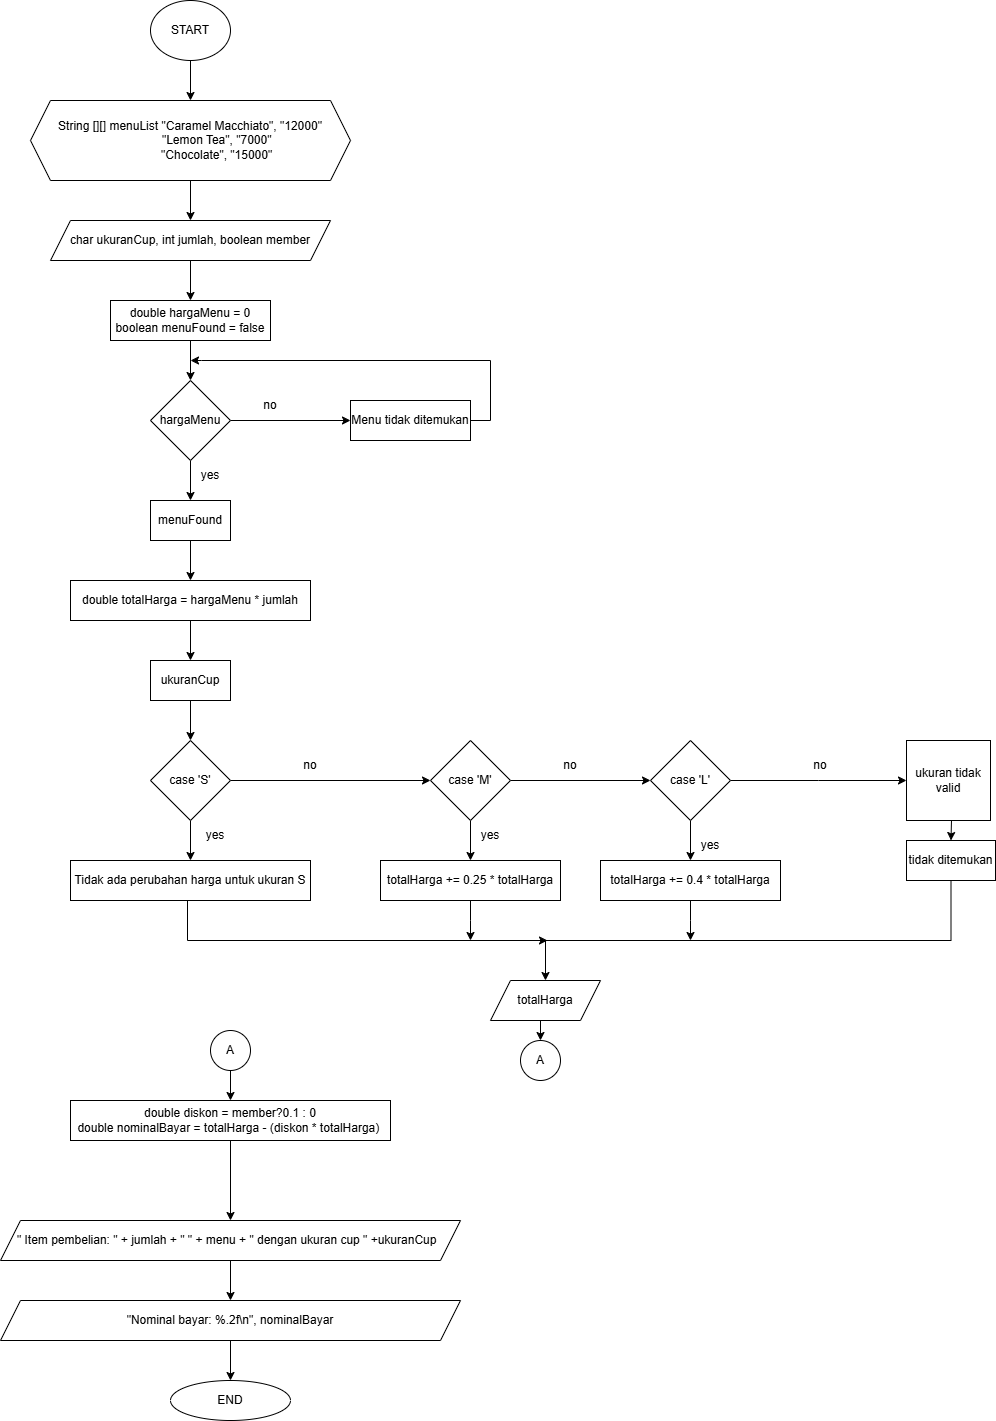

The diagram above was exported from draw.io. Its source (the exported page's mxGraphModel, read from the mxfile embedded in the PNG):
<mxGraphModel dx="1290" dy="522" grid="1" gridSize="10" guides="1" tooltips="1" connect="1" arrows="1" fold="1" page="1" pageScale="1" pageWidth="850" pageHeight="1100" math="0" shadow="0">
  <root>
    <mxCell id="0" />
    <mxCell id="1" parent="0" />
    <mxCell id="-OU_AdrNqfzp4zx9Bvkf-20" style="edgeStyle=orthogonalEdgeStyle;rounded=0;orthogonalLoop=1;jettySize=auto;html=1;exitX=0.5;exitY=1;exitDx=0;exitDy=0;entryX=0.5;entryY=0;entryDx=0;entryDy=0;" parent="1" source="-OU_AdrNqfzp4zx9Bvkf-1" target="-OU_AdrNqfzp4zx9Bvkf-2" edge="1">
      <mxGeometry relative="1" as="geometry" />
    </mxCell>
    <mxCell id="-OU_AdrNqfzp4zx9Bvkf-1" value="START" style="ellipse;whiteSpace=wrap;html=1;" parent="1" vertex="1">
      <mxGeometry x="360" y="20" width="80" height="60" as="geometry" />
    </mxCell>
    <mxCell id="-OU_AdrNqfzp4zx9Bvkf-21" style="edgeStyle=orthogonalEdgeStyle;rounded=0;orthogonalLoop=1;jettySize=auto;html=1;exitX=0.5;exitY=1;exitDx=0;exitDy=0;entryX=0.5;entryY=0;entryDx=0;entryDy=0;" parent="1" source="-OU_AdrNqfzp4zx9Bvkf-2" target="-OU_AdrNqfzp4zx9Bvkf-3" edge="1">
      <mxGeometry relative="1" as="geometry" />
    </mxCell>
    <mxCell id="-OU_AdrNqfzp4zx9Bvkf-2" value="String [][] menuList &quot;Caramel Macchiato&quot;, &quot;12000&quot;&lt;div&gt;&lt;span style=&quot;white-space: pre;&quot;&gt;&#09;&lt;/span&gt;&lt;span style=&quot;white-space: pre;&quot;&gt;&#09;&lt;/span&gt;&quot;Lemon Tea&quot;, &quot;7000&quot;&lt;/div&gt;&lt;div&gt;&lt;span style=&quot;white-space: pre;&quot;&gt;&#09;&lt;/span&gt;&lt;span style=&quot;white-space: pre;&quot;&gt;&#09;&lt;/span&gt;&quot;Chocolate&quot;, &quot;15000&quot;&lt;/div&gt;" style="shape=hexagon;perimeter=hexagonPerimeter2;whiteSpace=wrap;html=1;fixedSize=1;" parent="1" vertex="1">
      <mxGeometry x="240" y="120" width="320" height="80" as="geometry" />
    </mxCell>
    <mxCell id="-OU_AdrNqfzp4zx9Bvkf-22" style="edgeStyle=orthogonalEdgeStyle;rounded=0;orthogonalLoop=1;jettySize=auto;html=1;exitX=0.5;exitY=1;exitDx=0;exitDy=0;entryX=0.5;entryY=0;entryDx=0;entryDy=0;" parent="1" source="-OU_AdrNqfzp4zx9Bvkf-3" target="-OU_AdrNqfzp4zx9Bvkf-4" edge="1">
      <mxGeometry relative="1" as="geometry" />
    </mxCell>
    <mxCell id="-OU_AdrNqfzp4zx9Bvkf-3" value="char ukuranCup, int jumlah, boolean member" style="shape=parallelogram;perimeter=parallelogramPerimeter;whiteSpace=wrap;html=1;fixedSize=1;" parent="1" vertex="1">
      <mxGeometry x="260" y="240" width="280" height="40" as="geometry" />
    </mxCell>
    <mxCell id="-OU_AdrNqfzp4zx9Bvkf-23" style="edgeStyle=orthogonalEdgeStyle;rounded=0;orthogonalLoop=1;jettySize=auto;html=1;exitX=0.5;exitY=1;exitDx=0;exitDy=0;entryX=0.5;entryY=0;entryDx=0;entryDy=0;" parent="1" source="-OU_AdrNqfzp4zx9Bvkf-4" target="-OU_AdrNqfzp4zx9Bvkf-6" edge="1">
      <mxGeometry relative="1" as="geometry" />
    </mxCell>
    <mxCell id="-OU_AdrNqfzp4zx9Bvkf-4" value="double hargaMenu = 0&lt;div&gt;boolean menuFound = false&lt;/div&gt;" style="rounded=0;whiteSpace=wrap;html=1;" parent="1" vertex="1">
      <mxGeometry x="320" y="320" width="160" height="40" as="geometry" />
    </mxCell>
    <mxCell id="-OU_AdrNqfzp4zx9Bvkf-24" style="edgeStyle=orthogonalEdgeStyle;rounded=0;orthogonalLoop=1;jettySize=auto;html=1;exitX=0.5;exitY=1;exitDx=0;exitDy=0;entryX=0.5;entryY=0;entryDx=0;entryDy=0;" parent="1" source="-OU_AdrNqfzp4zx9Bvkf-6" target="-OU_AdrNqfzp4zx9Bvkf-7" edge="1">
      <mxGeometry relative="1" as="geometry" />
    </mxCell>
    <mxCell id="-OU_AdrNqfzp4zx9Bvkf-25" style="edgeStyle=orthogonalEdgeStyle;rounded=0;orthogonalLoop=1;jettySize=auto;html=1;exitX=1;exitY=0.5;exitDx=0;exitDy=0;entryX=0;entryY=0.5;entryDx=0;entryDy=0;" parent="1" source="-OU_AdrNqfzp4zx9Bvkf-6" target="-OU_AdrNqfzp4zx9Bvkf-19" edge="1">
      <mxGeometry relative="1" as="geometry" />
    </mxCell>
    <mxCell id="-OU_AdrNqfzp4zx9Bvkf-6" value="hargaMenu" style="rhombus;whiteSpace=wrap;html=1;" parent="1" vertex="1">
      <mxGeometry x="360" y="400" width="80" height="80" as="geometry" />
    </mxCell>
    <mxCell id="-OU_AdrNqfzp4zx9Bvkf-26" style="edgeStyle=orthogonalEdgeStyle;rounded=0;orthogonalLoop=1;jettySize=auto;html=1;exitX=0.5;exitY=1;exitDx=0;exitDy=0;entryX=0.5;entryY=0;entryDx=0;entryDy=0;" parent="1" source="-OU_AdrNqfzp4zx9Bvkf-7" target="-OU_AdrNqfzp4zx9Bvkf-8" edge="1">
      <mxGeometry relative="1" as="geometry" />
    </mxCell>
    <mxCell id="-OU_AdrNqfzp4zx9Bvkf-7" value="menuFound" style="rounded=0;whiteSpace=wrap;html=1;" parent="1" vertex="1">
      <mxGeometry x="360" y="520" width="80" height="40" as="geometry" />
    </mxCell>
    <mxCell id="-OU_AdrNqfzp4zx9Bvkf-27" style="edgeStyle=orthogonalEdgeStyle;rounded=0;orthogonalLoop=1;jettySize=auto;html=1;exitX=0.5;exitY=1;exitDx=0;exitDy=0;entryX=0.5;entryY=0;entryDx=0;entryDy=0;" parent="1" source="-OU_AdrNqfzp4zx9Bvkf-8" target="-OU_AdrNqfzp4zx9Bvkf-9" edge="1">
      <mxGeometry relative="1" as="geometry" />
    </mxCell>
    <mxCell id="-OU_AdrNqfzp4zx9Bvkf-8" value="double totalHarga = hargaMenu * jumlah" style="rounded=0;whiteSpace=wrap;html=1;" parent="1" vertex="1">
      <mxGeometry x="280" y="600" width="240" height="40" as="geometry" />
    </mxCell>
    <mxCell id="-OU_AdrNqfzp4zx9Bvkf-28" style="edgeStyle=orthogonalEdgeStyle;rounded=0;orthogonalLoop=1;jettySize=auto;html=1;exitX=0.5;exitY=1;exitDx=0;exitDy=0;entryX=0.5;entryY=0;entryDx=0;entryDy=0;" parent="1" source="-OU_AdrNqfzp4zx9Bvkf-9" target="-OU_AdrNqfzp4zx9Bvkf-10" edge="1">
      <mxGeometry relative="1" as="geometry" />
    </mxCell>
    <mxCell id="-OU_AdrNqfzp4zx9Bvkf-9" value="ukuranCup" style="rounded=0;whiteSpace=wrap;html=1;" parent="1" vertex="1">
      <mxGeometry x="360" y="680" width="80" height="40" as="geometry" />
    </mxCell>
    <mxCell id="-OU_AdrNqfzp4zx9Bvkf-29" style="edgeStyle=orthogonalEdgeStyle;rounded=0;orthogonalLoop=1;jettySize=auto;html=1;exitX=0.5;exitY=1;exitDx=0;exitDy=0;entryX=0.5;entryY=0;entryDx=0;entryDy=0;" parent="1" source="-OU_AdrNqfzp4zx9Bvkf-10" target="-OU_AdrNqfzp4zx9Bvkf-12" edge="1">
      <mxGeometry relative="1" as="geometry" />
    </mxCell>
    <mxCell id="-OU_AdrNqfzp4zx9Bvkf-30" style="edgeStyle=orthogonalEdgeStyle;rounded=0;orthogonalLoop=1;jettySize=auto;html=1;exitX=1;exitY=0.5;exitDx=0;exitDy=0;entryX=0;entryY=0.5;entryDx=0;entryDy=0;" parent="1" source="-OU_AdrNqfzp4zx9Bvkf-10" target="-OU_AdrNqfzp4zx9Bvkf-11" edge="1">
      <mxGeometry relative="1" as="geometry" />
    </mxCell>
    <mxCell id="-OU_AdrNqfzp4zx9Bvkf-10" value="case 'S'" style="rhombus;whiteSpace=wrap;html=1;" parent="1" vertex="1">
      <mxGeometry x="360" y="760" width="80" height="80" as="geometry" />
    </mxCell>
    <mxCell id="-OU_AdrNqfzp4zx9Bvkf-31" style="edgeStyle=orthogonalEdgeStyle;rounded=0;orthogonalLoop=1;jettySize=auto;html=1;exitX=0.5;exitY=1;exitDx=0;exitDy=0;entryX=0.5;entryY=0;entryDx=0;entryDy=0;" parent="1" source="-OU_AdrNqfzp4zx9Bvkf-11" target="-OU_AdrNqfzp4zx9Bvkf-13" edge="1">
      <mxGeometry relative="1" as="geometry" />
    </mxCell>
    <mxCell id="-OU_AdrNqfzp4zx9Bvkf-32" style="edgeStyle=orthogonalEdgeStyle;rounded=0;orthogonalLoop=1;jettySize=auto;html=1;exitX=1;exitY=0.5;exitDx=0;exitDy=0;entryX=0;entryY=0.5;entryDx=0;entryDy=0;" parent="1" source="-OU_AdrNqfzp4zx9Bvkf-11" target="-OU_AdrNqfzp4zx9Bvkf-14" edge="1">
      <mxGeometry relative="1" as="geometry">
        <mxPoint x="840" y="800" as="targetPoint" />
      </mxGeometry>
    </mxCell>
    <mxCell id="-OU_AdrNqfzp4zx9Bvkf-11" value="case 'M'" style="rhombus;whiteSpace=wrap;html=1;" parent="1" vertex="1">
      <mxGeometry x="640" y="760" width="80" height="80" as="geometry" />
    </mxCell>
    <mxCell id="-OU_AdrNqfzp4zx9Bvkf-39" style="edgeStyle=orthogonalEdgeStyle;rounded=0;orthogonalLoop=1;jettySize=auto;html=1;exitX=0.5;exitY=1;exitDx=0;exitDy=0;" parent="1" edge="1">
      <mxGeometry relative="1" as="geometry">
        <mxPoint x="757" y="960" as="targetPoint" />
        <mxPoint x="397" y="920" as="sourcePoint" />
        <Array as="points">
          <mxPoint x="397" y="960" />
        </Array>
      </mxGeometry>
    </mxCell>
    <mxCell id="-OU_AdrNqfzp4zx9Bvkf-12" value="Tidak ada perubahan harga untuk ukuran S" style="rounded=0;whiteSpace=wrap;html=1;" parent="1" vertex="1">
      <mxGeometry x="280" y="880" width="240" height="40" as="geometry" />
    </mxCell>
    <mxCell id="-OU_AdrNqfzp4zx9Bvkf-40" style="edgeStyle=orthogonalEdgeStyle;rounded=0;orthogonalLoop=1;jettySize=auto;html=1;exitX=0.5;exitY=1;exitDx=0;exitDy=0;" parent="1" source="-OU_AdrNqfzp4zx9Bvkf-13" edge="1">
      <mxGeometry relative="1" as="geometry">
        <mxPoint x="680" y="960" as="targetPoint" />
      </mxGeometry>
    </mxCell>
    <mxCell id="-OU_AdrNqfzp4zx9Bvkf-13" value="totalHarga += 0.25 * totalHarga" style="rounded=0;whiteSpace=wrap;html=1;" parent="1" vertex="1">
      <mxGeometry x="590" y="880" width="180" height="40" as="geometry" />
    </mxCell>
    <mxCell id="-OU_AdrNqfzp4zx9Bvkf-34" style="edgeStyle=orthogonalEdgeStyle;rounded=0;orthogonalLoop=1;jettySize=auto;html=1;exitX=0.5;exitY=1;exitDx=0;exitDy=0;entryX=0.5;entryY=0;entryDx=0;entryDy=0;" parent="1" source="-OU_AdrNqfzp4zx9Bvkf-14" target="-OU_AdrNqfzp4zx9Bvkf-15" edge="1">
      <mxGeometry relative="1" as="geometry" />
    </mxCell>
    <mxCell id="-OU_AdrNqfzp4zx9Bvkf-35" style="edgeStyle=orthogonalEdgeStyle;rounded=0;orthogonalLoop=1;jettySize=auto;html=1;exitX=1;exitY=0.5;exitDx=0;exitDy=0;entryX=0;entryY=0.5;entryDx=0;entryDy=0;" parent="1" source="-OU_AdrNqfzp4zx9Bvkf-14" edge="1">
      <mxGeometry relative="1" as="geometry">
        <mxPoint x="1116" y="800" as="targetPoint" />
      </mxGeometry>
    </mxCell>
    <mxCell id="-OU_AdrNqfzp4zx9Bvkf-14" value="case 'L'" style="rhombus;whiteSpace=wrap;html=1;" parent="1" vertex="1">
      <mxGeometry x="860" y="760" width="80" height="80" as="geometry" />
    </mxCell>
    <mxCell id="-OU_AdrNqfzp4zx9Bvkf-38" style="edgeStyle=orthogonalEdgeStyle;rounded=0;orthogonalLoop=1;jettySize=auto;html=1;exitX=0.5;exitY=1;exitDx=0;exitDy=0;" parent="1" source="-OU_AdrNqfzp4zx9Bvkf-15" edge="1">
      <mxGeometry relative="1" as="geometry">
        <mxPoint x="900" y="960" as="targetPoint" />
      </mxGeometry>
    </mxCell>
    <mxCell id="-OU_AdrNqfzp4zx9Bvkf-15" value="totalHarga += 0.4 * totalHarga" style="rounded=0;whiteSpace=wrap;html=1;" parent="1" vertex="1">
      <mxGeometry x="810" y="880" width="180" height="40" as="geometry" />
    </mxCell>
    <mxCell id="-OU_AdrNqfzp4zx9Bvkf-36" style="edgeStyle=orthogonalEdgeStyle;rounded=0;orthogonalLoop=1;jettySize=auto;html=1;exitX=0.5;exitY=1;exitDx=0;exitDy=0;entryX=0.5;entryY=0;entryDx=0;entryDy=0;" parent="1" target="-OU_AdrNqfzp4zx9Bvkf-17" edge="1">
      <mxGeometry relative="1" as="geometry">
        <mxPoint x="1161" y="840" as="sourcePoint" />
      </mxGeometry>
    </mxCell>
    <mxCell id="-OU_AdrNqfzp4zx9Bvkf-37" style="edgeStyle=orthogonalEdgeStyle;rounded=0;orthogonalLoop=1;jettySize=auto;html=1;exitX=0.5;exitY=1;exitDx=0;exitDy=0;entryX=0.5;entryY=0;entryDx=0;entryDy=0;" parent="1" source="-OU_AdrNqfzp4zx9Bvkf-17" target="-OU_AdrNqfzp4zx9Bvkf-18" edge="1">
      <mxGeometry relative="1" as="geometry">
        <Array as="points">
          <mxPoint x="1161" y="960" />
          <mxPoint x="755" y="960" />
        </Array>
      </mxGeometry>
    </mxCell>
    <mxCell id="-OU_AdrNqfzp4zx9Bvkf-17" value="tidak ditemukan" style="rounded=0;whiteSpace=wrap;html=1;" parent="1" vertex="1">
      <mxGeometry x="1116" y="860" width="89" height="40" as="geometry" />
    </mxCell>
    <mxCell id="BS0ICFLC_GCWTm2hkNBH-3" style="edgeStyle=orthogonalEdgeStyle;rounded=0;orthogonalLoop=1;jettySize=auto;html=1;exitX=0.5;exitY=1;exitDx=0;exitDy=0;entryX=0.5;entryY=0;entryDx=0;entryDy=0;" parent="1" source="-OU_AdrNqfzp4zx9Bvkf-18" target="BS0ICFLC_GCWTm2hkNBH-2" edge="1">
      <mxGeometry relative="1" as="geometry" />
    </mxCell>
    <mxCell id="-OU_AdrNqfzp4zx9Bvkf-18" value="totalHarga" style="shape=parallelogram;perimeter=parallelogramPerimeter;whiteSpace=wrap;html=1;fixedSize=1;" parent="1" vertex="1">
      <mxGeometry x="700" y="1000" width="110" height="40" as="geometry" />
    </mxCell>
    <mxCell id="-OU_AdrNqfzp4zx9Bvkf-41" style="edgeStyle=orthogonalEdgeStyle;rounded=0;orthogonalLoop=1;jettySize=auto;html=1;exitX=1;exitY=0.5;exitDx=0;exitDy=0;" parent="1" source="-OU_AdrNqfzp4zx9Bvkf-19" edge="1">
      <mxGeometry relative="1" as="geometry">
        <mxPoint x="400" y="380" as="targetPoint" />
        <Array as="points">
          <mxPoint x="700" y="440" />
          <mxPoint x="700" y="380" />
          <mxPoint x="411" y="380" />
        </Array>
      </mxGeometry>
    </mxCell>
    <mxCell id="-OU_AdrNqfzp4zx9Bvkf-19" value="Menu tidak ditemukan" style="rounded=0;whiteSpace=wrap;html=1;" parent="1" vertex="1">
      <mxGeometry x="560" y="420" width="120" height="40" as="geometry" />
    </mxCell>
    <mxCell id="-OU_AdrNqfzp4zx9Bvkf-46" style="edgeStyle=orthogonalEdgeStyle;rounded=0;orthogonalLoop=1;jettySize=auto;html=1;exitX=0.5;exitY=1;exitDx=0;exitDy=0;entryX=0.5;entryY=0;entryDx=0;entryDy=0;" parent="1" source="-OU_AdrNqfzp4zx9Bvkf-42" target="-OU_AdrNqfzp4zx9Bvkf-43" edge="1">
      <mxGeometry relative="1" as="geometry" />
    </mxCell>
    <mxCell id="-OU_AdrNqfzp4zx9Bvkf-42" value="double diskon = member?0.1 : 0&lt;div&gt;double nominalBayar = totalHarga - (diskon * totalHarga)&amp;nbsp;&lt;/div&gt;" style="rounded=0;whiteSpace=wrap;html=1;" parent="1" vertex="1">
      <mxGeometry x="280" y="1120" width="320" height="40" as="geometry" />
    </mxCell>
    <mxCell id="-OU_AdrNqfzp4zx9Bvkf-45" style="edgeStyle=orthogonalEdgeStyle;rounded=0;orthogonalLoop=1;jettySize=auto;html=1;exitX=0.5;exitY=1;exitDx=0;exitDy=0;entryX=0.5;entryY=0;entryDx=0;entryDy=0;" parent="1" source="-OU_AdrNqfzp4zx9Bvkf-43" target="-OU_AdrNqfzp4zx9Bvkf-44" edge="1">
      <mxGeometry relative="1" as="geometry" />
    </mxCell>
    <mxCell id="-OU_AdrNqfzp4zx9Bvkf-43" value="&quot; Item pembelian: &quot; + jumlah + &quot; &quot; + menu + &quot; dengan ukuran cup &quot; +ukuranCup&amp;nbsp;&amp;nbsp;" style="shape=parallelogram;perimeter=parallelogramPerimeter;whiteSpace=wrap;html=1;fixedSize=1;" parent="1" vertex="1">
      <mxGeometry x="210" y="1240" width="460" height="40" as="geometry" />
    </mxCell>
    <mxCell id="-OU_AdrNqfzp4zx9Bvkf-48" style="edgeStyle=orthogonalEdgeStyle;rounded=0;orthogonalLoop=1;jettySize=auto;html=1;exitX=0.5;exitY=1;exitDx=0;exitDy=0;" parent="1" source="-OU_AdrNqfzp4zx9Bvkf-44" target="-OU_AdrNqfzp4zx9Bvkf-47" edge="1">
      <mxGeometry relative="1" as="geometry" />
    </mxCell>
    <mxCell id="-OU_AdrNqfzp4zx9Bvkf-44" value="&quot;Nominal bayar: %.2f\n&quot;, nominalBayar" style="shape=parallelogram;perimeter=parallelogramPerimeter;whiteSpace=wrap;html=1;fixedSize=1;" parent="1" vertex="1">
      <mxGeometry x="210" y="1320" width="460" height="40" as="geometry" />
    </mxCell>
    <mxCell id="-OU_AdrNqfzp4zx9Bvkf-47" value="END" style="ellipse;whiteSpace=wrap;html=1;" parent="1" vertex="1">
      <mxGeometry x="380" y="1400" width="120" height="40" as="geometry" />
    </mxCell>
    <mxCell id="uHXNRJhqKFHoDlwiedrW-1" value="yes" style="text;html=1;align=center;verticalAlign=middle;whiteSpace=wrap;rounded=0;" parent="1" vertex="1">
      <mxGeometry x="390" y="480" width="60" height="30" as="geometry" />
    </mxCell>
    <mxCell id="uHXNRJhqKFHoDlwiedrW-2" value="no&lt;span style=&quot;color: rgba(0, 0, 0, 0); font-family: monospace; font-size: 0px; text-align: start; text-wrap-mode: nowrap;&quot;&gt;%3CmxGraphModel%3E%3Croot%3E%3CmxCell%20id%3D%220%22%2F%3E%3CmxCell%20id%3D%221%22%20parent%3D%220%22%2F%3E%3CmxCell%20id%3D%222%22%20value%3D%22yes%22%20style%3D%22text%3Bhtml%3D1%3Balign%3Dcenter%3BverticalAlign%3Dmiddle%3BwhiteSpace%3Dwrap%3Brounded%3D0%3B%22%20vertex%3D%221%22%20parent%3D%221%22%3E%3CmxGeometry%20x%3D%22390%22%20y%3D%22480%22%20width%3D%2260%22%20height%3D%2230%22%20as%3D%22geometry%22%2F%3E%3C%2FmxCell%3E%3C%2Froot%3E%3C%2FmxGraphModel%3E&lt;/span&gt;" style="text;html=1;align=center;verticalAlign=middle;whiteSpace=wrap;rounded=0;" parent="1" vertex="1">
      <mxGeometry x="450" y="410" width="60" height="30" as="geometry" />
    </mxCell>
    <mxCell id="uHXNRJhqKFHoDlwiedrW-3" value="no&lt;span style=&quot;color: rgba(0, 0, 0, 0); font-family: monospace; font-size: 0px; text-align: start; text-wrap-mode: nowrap;&quot;&gt;%3CmxGraphModel%3E%3Croot%3E%3CmxCell%20id%3D%220%22%2F%3E%3CmxCell%20id%3D%221%22%20parent%3D%220%22%2F%3E%3CmxCell%20id%3D%222%22%20value%3D%22yes%22%20style%3D%22text%3Bhtml%3D1%3Balign%3Dcenter%3BverticalAlign%3Dmiddle%3BwhiteSpace%3Dwrap%3Brounded%3D0%3B%22%20vertex%3D%221%22%20parent%3D%221%22%3E%3CmxGeometry%20x%3D%22390%22%20y%3D%22480%22%20width%3D%2260%22%20height%3D%2230%22%20as%3D%22geometry%22%2F%3E%3C%2FmxCell%3E%3C%2Froot%3E%3C%2FmxGraphModel%3E&lt;/span&gt;" style="text;html=1;align=center;verticalAlign=middle;whiteSpace=wrap;rounded=0;" parent="1" vertex="1">
      <mxGeometry x="490" y="770" width="60" height="30" as="geometry" />
    </mxCell>
    <mxCell id="uHXNRJhqKFHoDlwiedrW-4" value="no&lt;span style=&quot;color: rgba(0, 0, 0, 0); font-family: monospace; font-size: 0px; text-align: start; text-wrap-mode: nowrap;&quot;&gt;%3CmxGraphModel%3E%3Croot%3E%3CmxCell%20id%3D%220%22%2F%3E%3CmxCell%20id%3D%221%22%20parent%3D%220%22%2F%3E%3CmxCell%20id%3D%222%22%20value%3D%22yes%22%20style%3D%22text%3Bhtml%3D1%3Balign%3Dcenter%3BverticalAlign%3Dmiddle%3BwhiteSpace%3Dwrap%3Brounded%3D0%3B%22%20vertex%3D%221%22%20parent%3D%221%22%3E%3CmxGeometry%20x%3D%22390%22%20y%3D%22480%22%20width%3D%2260%22%20height%3D%2230%22%20as%3D%22geometry%22%2F%3E%3C%2FmxCell%3E%3C%2Froot%3E%3C%2FmxGraphModel%3E&lt;/span&gt;" style="text;html=1;align=center;verticalAlign=middle;whiteSpace=wrap;rounded=0;" parent="1" vertex="1">
      <mxGeometry x="750" y="770" width="60" height="30" as="geometry" />
    </mxCell>
    <mxCell id="uHXNRJhqKFHoDlwiedrW-5" value="no&lt;span style=&quot;color: rgba(0, 0, 0, 0); font-family: monospace; font-size: 0px; text-align: start; text-wrap-mode: nowrap;&quot;&gt;%3CmxGraphModel%3E%3Croot%3E%3CmxCell%20id%3D%220%22%2F%3E%3CmxCell%20id%3D%221%22%20parent%3D%220%22%2F%3E%3CmxCell%20id%3D%222%22%20value%3D%22yes%22%20style%3D%22text%3Bhtml%3D1%3Balign%3Dcenter%3BverticalAlign%3Dmiddle%3BwhiteSpace%3Dwrap%3Brounded%3D0%3B%22%20vertex%3D%221%22%20parent%3D%221%22%3E%3CmxGeometry%20x%3D%22390%22%20y%3D%22480%22%20width%3D%2260%22%20height%3D%2230%22%20as%3D%22geometry%22%2F%3E%3C%2FmxCell%3E%3C%2Froot%3E%3C%2FmxGraphModel%3E&lt;/span&gt;" style="text;html=1;align=center;verticalAlign=middle;whiteSpace=wrap;rounded=0;" parent="1" vertex="1">
      <mxGeometry x="1000" y="770" width="60" height="30" as="geometry" />
    </mxCell>
    <mxCell id="uHXNRJhqKFHoDlwiedrW-6" value="ukuran tidak valid" style="rounded=0;whiteSpace=wrap;html=1;" parent="1" vertex="1">
      <mxGeometry x="1116" y="760" width="84" height="80" as="geometry" />
    </mxCell>
    <mxCell id="uHXNRJhqKFHoDlwiedrW-7" value="yes" style="text;html=1;align=center;verticalAlign=middle;whiteSpace=wrap;rounded=0;" parent="1" vertex="1">
      <mxGeometry x="395" y="840" width="60" height="30" as="geometry" />
    </mxCell>
    <mxCell id="uHXNRJhqKFHoDlwiedrW-8" value="yes" style="text;html=1;align=center;verticalAlign=middle;whiteSpace=wrap;rounded=0;" parent="1" vertex="1">
      <mxGeometry x="670" y="840" width="60" height="30" as="geometry" />
    </mxCell>
    <mxCell id="uHXNRJhqKFHoDlwiedrW-9" value="yes" style="text;html=1;align=center;verticalAlign=middle;whiteSpace=wrap;rounded=0;" parent="1" vertex="1">
      <mxGeometry x="890" y="850" width="60" height="30" as="geometry" />
    </mxCell>
    <mxCell id="BS0ICFLC_GCWTm2hkNBH-4" style="edgeStyle=orthogonalEdgeStyle;rounded=0;orthogonalLoop=1;jettySize=auto;html=1;exitX=0.5;exitY=1;exitDx=0;exitDy=0;entryX=0.5;entryY=0;entryDx=0;entryDy=0;" parent="1" source="BS0ICFLC_GCWTm2hkNBH-1" target="-OU_AdrNqfzp4zx9Bvkf-42" edge="1">
      <mxGeometry relative="1" as="geometry" />
    </mxCell>
    <mxCell id="BS0ICFLC_GCWTm2hkNBH-1" value="A" style="ellipse;whiteSpace=wrap;html=1;aspect=fixed;" parent="1" vertex="1">
      <mxGeometry x="420" y="1050" width="40" height="40" as="geometry" />
    </mxCell>
    <mxCell id="BS0ICFLC_GCWTm2hkNBH-2" value="A" style="ellipse;whiteSpace=wrap;html=1;aspect=fixed;" parent="1" vertex="1">
      <mxGeometry x="730" y="1060" width="40" height="40" as="geometry" />
    </mxCell>
  </root>
</mxGraphModel>